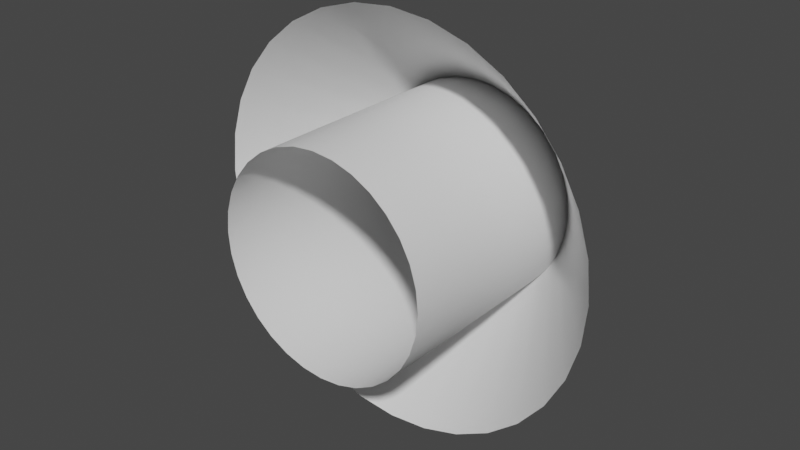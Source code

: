 # Source: heavy_fire_beam.blend  (saved by Blender 3.6.14; exported with 4.5.12 LTS)
import bpy
from mathutils import Matrix  # noqa: F401  (used for matrix-valued properties, if any)

bpy.ops.wm.read_factory_settings(use_empty=True)
scene = bpy.context.scene
scene.name = 'Scene'

# ---- collections
col_collection = bpy.data.collections.new('Collection'); scene.collection.children.link(col_collection)

# ---- world
world_world = bpy.data.worlds.new('World'); scene.world = world_world
world_world.use_nodes = True; world_world.node_tree.nodes.clear()
_N = world_world.node_tree.nodes; _L = world_world.node_tree.links
n0 = _N.new('ShaderNodeOutputWorld'); n0.name = 'World Output'; n0.location = (300, 300)
n1 = _N.new('ShaderNodeBackground'); n1.name = 'Background'; n1.location = (10, 300)
n1.inputs[0].default_value = (0.05088, 0.05088, 0.05088, 1.0)
_L.new(n1.outputs[0], n0.inputs[0])
n0.is_active_output = True
world_world.color = (0.05088, 0.05088, 0.05088)
world_world.use_sun_shadow = False
world_world.sun_shadow_jitter_overblur = 0.0

# ---- meshes
me_cylinder = bpy.data.meshes.new('Cylinder')
me_cylinder.from_pydata([(8.882e-16, -5.96e-08, 1.0), (8.882e-16, -2.0, 1.0), (0.1951, -5.96e-08, 0.9808), (0.1951, -2.0, 0.9808), (0.3827, -5.96e-08, 0.9239), (0.3827, -2.0, 0.9239), (0.5556, -5.96e-08, 0.8315), (0.5556, -2.0, 0.8315), (0.7071, -5.96e-08, 0.7071), (0.7071, -2.0, 0.7071), (0.8315, 0.0, 0.5556), (0.8315, -2.0, 0.5556), (0.9239, 0.0, 0.3827), (0.9239, -2.0, 0.3827), (0.9808, 0.0, 0.1951), (0.9808, -2.0, 0.1951), (1.0, 0.0, 0.0), (1.0, -2.0, 0.0), (0.9808, 0.0, -0.1951), (0.9808, -2.0, -0.1951), (0.9239, 0.0, -0.3827), (0.9239, -2.0, -0.3827), (0.8315, 0.0, -0.5556), (0.8315, -2.0, -0.5556), (0.7071, 0.0, -0.7071), (0.7071, -2.0, -0.7071), (0.5556, -5.96e-08, -0.8315), (0.5556, -2.0, -0.8315), (0.3827, 0.0, -0.9239), (0.3827, -2.0, -0.9239), (0.1951, 0.0, -0.9808), (0.1951, -2.0, -0.9808), (8.882e-16, 0.0, -1.0), (8.882e-16, -2.0, -1.0), (-0.1951, 0.0, -0.9808), (-0.1951, -2.0, -0.9808), (-0.3827, 0.0, -0.9239), (-0.3827, -2.0, -0.9239), (-0.5556, -5.96e-08, -0.8315), (-0.5556, -2.0, -0.8315), (-0.7071, 0.0, -0.7071), (-0.7071, -2.0, -0.7071), (-0.8315, 0.0, -0.5556), (-0.8315, -2.0, -0.5556), (-0.9239, 0.0, -0.3827), (-0.9239, -2.0, -0.3827), (-0.9808, 0.0, -0.1951), (-0.9808, -2.0, -0.1951), (-1.0, 0.0, 0.0), (-1.0, -2.0, 0.0), (-0.9808, 0.0, 0.1951), (-0.9808, -2.0, 0.1951), (-0.9239, 0.0, 0.3827), (-0.9239, -2.0, 0.3827), (-0.8315, 0.0, 0.5556), (-0.8315, -2.0, 0.5556), (-0.7071, -5.96e-08, 0.7071), (-0.7071, -2.0, 0.7071), (-0.5556, -5.96e-08, 0.8315), (-0.5556, -2.0, 0.8315), (-0.3827, -5.96e-08, 0.9239), (-0.3827, -2.0, 0.9239), (-0.1951, -5.96e-08, 0.9808), (-0.1951, -2.0, 0.9808)], [], [(0, 1, 3, 2), (2, 3, 5, 4), (4, 5, 7, 6), (6, 7, 9, 8), (8, 9, 11, 10), (10, 11, 13, 12), (12, 13, 15, 14), (14, 15, 17, 16), (16, 17, 19, 18), (18, 19, 21, 20), (20, 21, 23, 22), (22, 23, 25, 24), (24, 25, 27, 26), (26, 27, 29, 28), (28, 29, 31, 30), (30, 31, 33, 32), (32, 33, 35, 34), (34, 35, 37, 36), (36, 37, 39, 38), (38, 39, 41, 40), (40, 41, 43, 42), (42, 43, 45, 44), (44, 45, 47, 46), (46, 47, 49, 48), (48, 49, 51, 50), (50, 51, 53, 52), (52, 53, 55, 54), (54, 55, 57, 56), (56, 57, 59, 58), (58, 59, 61, 60), (60, 61, 63, 62), (62, 63, 1, 0)])
me_cylinder.polygons.foreach_set('use_smooth', [True] * 32)
_uv = me_cylinder.uv_layers.new(name='UVMap')
_uv.uv.foreach_set('vector', [1.0, 0.5, 1.0, 1.0, 0.9688, 1.0, 0.9688, 0.5, 0.9688, 0.5, 0.9688, 1.0, 0.9375, 1.0, 0.9375, 0.5, 0.9375, 0.5, 0.9375, 1.0, 0.9062, 1.0, 0.9062, 0.5, 0.9062, 0.5, 0.9062, 1.0, 0.875, 1.0, 0.875, 0.5, 0.875, 0.5, 0.875, 1.0, 0.8438, 1.0, 0.8438, 0.5, 0.8438, 0.5, 0.8438, 1.0, 0.8125, 1.0, 0.8125, 0.5, 0.8125, 0.5, 0.8125, 1.0, 0.7812, 1.0, 0.7812, 0.5, 0.7812, 0.5, 0.7812, 1.0, 0.75, 1.0, 0.75, 0.5, 0.75, 0.5, 0.75, 1.0, 0.7188, 1.0, 0.7188, 0.5, 0.7188, 0.5, 0.7188, 1.0, 0.6875, 1.0, 0.6875, 0.5, 0.6875, 0.5, 0.6875, 1.0, 0.6562, 1.0, 0.6562, 0.5, 0.6562, 0.5, 0.6562, 1.0, 0.625, 1.0, 0.625, 0.5, 0.625, 0.5, 0.625, 1.0, 0.5938, 1.0, 0.5938, 0.5, 0.5938, 0.5, 0.5938, 1.0, 0.5625, 1.0, 0.5625, 0.5, 0.5625, 0.5, 0.5625, 1.0, 0.5312, 1.0, 0.5312, 0.5, 0.5312, 0.5, 0.5312, 1.0, 0.5, 1.0, 0.5, 0.5, 0.5, 0.5, 0.5, 1.0, 0.4688, 1.0, 0.4688, 0.5, 0.4688, 0.5, 0.4688, 1.0, 0.4375, 1.0, 0.4375, 0.5, 0.4375, 0.5, 0.4375, 1.0, 0.4062, 1.0, 0.4062, 0.5, 0.4062, 0.5, 0.4062, 1.0, 0.375, 1.0, 0.375, 0.5, 0.375, 0.5, 0.375, 1.0, 0.3438, 1.0, 0.3438, 0.5, 0.3438, 0.5, 0.3438, 1.0, 0.3125, 1.0, 0.3125, 0.5, 0.3125, 0.5, 0.3125, 1.0, 0.2812, 1.0, 0.2812, 0.5, 0.2812, 0.5, 0.2812, 1.0, 0.25, 1.0, 0.25, 0.5, 0.25, 0.5, 0.25, 1.0, 0.2188, 1.0, 0.2188, 0.5, 0.2188, 0.5, 0.2188, 1.0, 0.1875, 1.0, 0.1875, 0.5, 0.1875, 0.5, 0.1875, 1.0, 0.1562, 1.0, 0.1562, 0.5, 0.1562, 0.5, 0.1562, 1.0, 0.125, 1.0, 0.125, 0.5, 0.125, 0.5, 0.125, 1.0, 0.09375, 1.0, 0.09375, 0.5, 0.09375, 0.5, 0.09375, 1.0, 0.0625, 1.0, 0.0625, 0.5, 0.0625, 0.5, 0.0625, 1.0, 0.03125, 1.0, 0.03125, 0.5, 0.03125, 0.5, 0.03125, 1.0, 0.0, 1.0, 0.0, 0.5])
me_cylinder.update()
me_cylinder_001 = bpy.data.meshes.new('Cylinder.001')
me_cylinder_001.from_pydata([(8.882e-16, -5.96e-08, 1.0), (-3.998e-09, -1.112, 1.879), (0.1951, -5.96e-08, 0.9808), (0.3667, -1.112, 1.843), (0.3827, -5.96e-08, 0.9239), (0.7193, -1.112, 1.736), (0.5556, -5.96e-08, 0.8315), (1.044, -1.112, 1.563), (0.7071, -5.96e-08, 0.7071), (1.329, -1.112, 1.329), (0.8315, 0.0, 0.5556), (1.563, -1.112, 1.044), (0.9239, 0.0, 0.3827), (1.736, -1.112, 0.7193), (0.9808, 0.0, 0.1951), (1.843, -1.112, 0.3667), (1.0, 0.0, 0.0), (1.879, -1.112, 5.952e-08), (0.9808, 0.0, -0.1951), (1.843, -1.112, -0.3667), (0.9239, 0.0, -0.3827), (1.736, -1.112, -0.7193), (0.8315, 0.0, -0.5556), (1.563, -1.112, -1.044), (0.7071, 0.0, -0.7071), (1.329, -1.112, -1.329), (0.5556, -5.96e-08, -0.8315), (1.044, -1.112, -1.563), (0.3827, 0.0, -0.9239), (0.7193, -1.112, -1.736), (0.1951, 0.0, -0.9808), (0.3667, -1.112, -1.843), (8.882e-16, 0.0, -1.0), (-3.998e-09, -1.112, -1.879), (-0.1951, 0.0, -0.9808), (-0.3667, -1.112, -1.843), (-0.3827, 0.0, -0.9239), (-0.7193, -1.112, -1.736), (-0.5556, -5.96e-08, -0.8315), (-1.044, -1.112, -1.563), (-0.7071, 0.0, -0.7071), (-1.329, -1.112, -1.329), (-0.8315, 0.0, -0.5556), (-1.563, -1.112, -1.044), (-0.9239, 0.0, -0.3827), (-1.736, -1.112, -0.7193), (-0.9808, 0.0, -0.1951), (-1.843, -1.112, -0.3667), (-1.0, 0.0, 0.0), (-1.879, -1.112, 5.952e-08), (-0.9808, 0.0, 0.1951), (-1.843, -1.112, 0.3667), (-0.9239, 0.0, 0.3827), (-1.736, -1.112, 0.7193), (-0.8315, 0.0, 0.5556), (-1.563, -1.112, 1.044), (-0.7071, -5.96e-08, 0.7071), (-1.329, -1.112, 1.329), (-0.5556, -5.96e-08, 0.8315), (-1.044, -1.112, 1.563), (-0.3827, -5.96e-08, 0.9239), (-0.7193, -1.112, 1.736), (-0.1951, -5.96e-08, 0.9808), (-0.3667, -1.112, 1.843)], [], [(0, 1, 3, 2), (2, 3, 5, 4), (4, 5, 7, 6), (6, 7, 9, 8), (8, 9, 11, 10), (10, 11, 13, 12), (12, 13, 15, 14), (14, 15, 17, 16), (16, 17, 19, 18), (18, 19, 21, 20), (20, 21, 23, 22), (22, 23, 25, 24), (24, 25, 27, 26), (26, 27, 29, 28), (28, 29, 31, 30), (30, 31, 33, 32), (32, 33, 35, 34), (34, 35, 37, 36), (36, 37, 39, 38), (38, 39, 41, 40), (40, 41, 43, 42), (42, 43, 45, 44), (44, 45, 47, 46), (46, 47, 49, 48), (48, 49, 51, 50), (50, 51, 53, 52), (52, 53, 55, 54), (54, 55, 57, 56), (56, 57, 59, 58), (58, 59, 61, 60), (60, 61, 63, 62), (62, 63, 1, 0)])
me_cylinder_001.polygons.foreach_set('use_smooth', [True] * 32)
_uv = me_cylinder_001.uv_layers.new(name='UVMap')
_uv.uv.foreach_set('vector', [1.0, 0.5, 1.0, 1.0, 0.9688, 1.0, 0.9688, 0.5, 0.9688, 0.5, 0.9688, 1.0, 0.9375, 1.0, 0.9375, 0.5, 0.9375, 0.5, 0.9375, 1.0, 0.9062, 1.0, 0.9062, 0.5, 0.9062, 0.5, 0.9062, 1.0, 0.875, 1.0, 0.875, 0.5, 0.875, 0.5, 0.875, 1.0, 0.8438, 1.0, 0.8438, 0.5, 0.8438, 0.5, 0.8438, 1.0, 0.8125, 1.0, 0.8125, 0.5, 0.8125, 0.5, 0.8125, 1.0, 0.7812, 1.0, 0.7812, 0.5, 0.7812, 0.5, 0.7812, 1.0, 0.75, 1.0, 0.75, 0.5, 0.75, 0.5, 0.75, 1.0, 0.7188, 1.0, 0.7188, 0.5, 0.7188, 0.5, 0.7188, 1.0, 0.6875, 1.0, 0.6875, 0.5, 0.6875, 0.5, 0.6875, 1.0, 0.6562, 1.0, 0.6562, 0.5, 0.6562, 0.5, 0.6562, 1.0, 0.625, 1.0, 0.625, 0.5, 0.625, 0.5, 0.625, 1.0, 0.5938, 1.0, 0.5938, 0.5, 0.5938, 0.5, 0.5938, 1.0, 0.5625, 1.0, 0.5625, 0.5, 0.5625, 0.5, 0.5625, 1.0, 0.5312, 1.0, 0.5312, 0.5, 0.5312, 0.5, 0.5312, 1.0, 0.5, 1.0, 0.5, 0.5, 0.5, 0.5, 0.5, 1.0, 0.4688, 1.0, 0.4688, 0.5, 0.4688, 0.5, 0.4688, 1.0, 0.4375, 1.0, 0.4375, 0.5, 0.4375, 0.5, 0.4375, 1.0, 0.4062, 1.0, 0.4062, 0.5, 0.4062, 0.5, 0.4062, 1.0, 0.375, 1.0, 0.375, 0.5, 0.375, 0.5, 0.375, 1.0, 0.3438, 1.0, 0.3438, 0.5, 0.3438, 0.5, 0.3438, 1.0, 0.3125, 1.0, 0.3125, 0.5, 0.3125, 0.5, 0.3125, 1.0, 0.2812, 1.0, 0.2812, 0.5, 0.2812, 0.5, 0.2812, 1.0, 0.25, 1.0, 0.25, 0.5, 0.25, 0.5, 0.25, 1.0, 0.2188, 1.0, 0.2188, 0.5, 0.2188, 0.5, 0.2188, 1.0, 0.1875, 1.0, 0.1875, 0.5, 0.1875, 0.5, 0.1875, 1.0, 0.1562, 1.0, 0.1562, 0.5, 0.1562, 0.5, 0.1562, 1.0, 0.125, 1.0, 0.125, 0.5, 0.125, 0.5, 0.125, 1.0, 0.09375, 1.0, 0.09375, 0.5, 0.09375, 0.5, 0.09375, 1.0, 0.0625, 1.0, 0.0625, 0.5, 0.0625, 0.5, 0.0625, 1.0, 0.03125, 1.0, 0.03125, 0.5, 0.03125, 0.5, 0.03125, 1.0, 0.0, 1.0, 0.0, 0.5])
me_cylinder_001.update()

# ---- objects
ob_cylinder = bpy.data.objects.new('Cylinder', me_cylinder)
ob_cylinder_001 = bpy.data.objects.new('Cylinder.001', me_cylinder_001)

# ---- transforms, parenting, visibility, modifiers, constraints
ob_cylinder.location = (0.0, 0.0, 0.0)
ob_cylinder_001.location = (0.0, 0.0, 0.0)

# ---- collection membership
col_collection.objects.link(ob_cylinder)
col_collection.objects.link(ob_cylinder_001)

# ---- scene / render settings (as saved in the file)
scene.frame_start = 1; scene.frame_end = 250; scene.frame_set(1)
scene.render.engine = 'BLENDER_EEVEE_NEXT'
scene.cycles.use_denoising = False
scene.cycles.sampling_pattern = 'TABULATED_SOBOL'
scene.view_settings.view_transform = 'Filmic'
bpy.context.view_layer.update()

# ---- added for rendering (the .blend has no active camera and no usable light): camera, sun
cam_auto = bpy.data.cameras.new('AutoCamera')
cam_auto.lens = 50.0
cam_auto.sensor_width = 36.0
cam_auto.clip_end = 1000.0
ob_auto_camera = bpy.data.objects.new('AutoCamera', cam_auto)
scene.collection.objects.link(ob_auto_camera)
ob_auto_camera.location = (5.25508, -7.3061, 4.20407)
ob_auto_camera.rotation_euler = (1.09748, -7.21219e-08, 0.694738)
scene.camera = ob_auto_camera
light_auto_sun = bpy.data.lights.new('AutoSun', 'SUN')
light_auto_sun.energy = 3.0
light_auto_sun.angle = 0.0523599
ob_auto_sun = bpy.data.objects.new('AutoSun', light_auto_sun)
scene.collection.objects.link(ob_auto_sun)
ob_auto_sun.rotation_euler = (0.872665, 0.174533, 0.523599)
bpy.context.view_layer.update()
